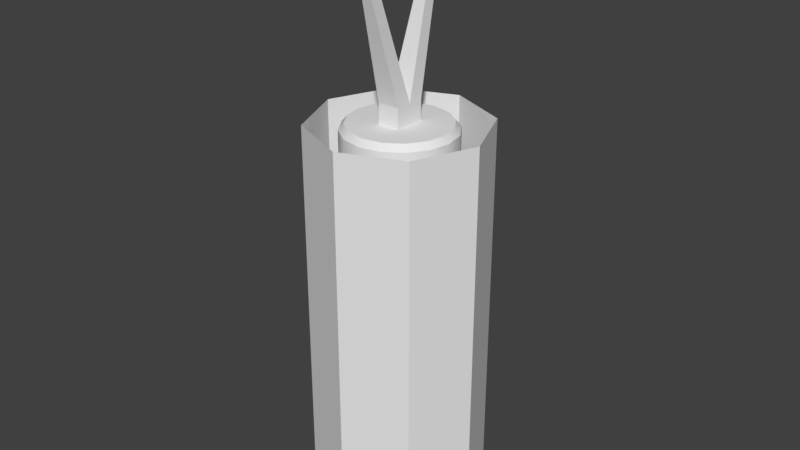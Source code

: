 # Source: StrangeMachine.blend  (saved by Blender 2.79.0; exported with 4.5.12 LTS)
import bpy
from mathutils import Matrix  # noqa: F401  (used for matrix-valued properties, if any)

bpy.ops.wm.read_factory_settings(use_empty=True)
scene = bpy.context.scene
scene.name = 'Scene'

# ---- collections
col_collection_1 = bpy.data.collections.new('Collection 1'); scene.collection.children.link(col_collection_1)
col_collection_2 = bpy.data.collections.new('Collection 2'); scene.collection.children.link(col_collection_2)

# ---- node groups
ng_auto_smooth = bpy.data.node_groups.new('Auto Smooth', 'GeometryNodeTree')
_s = ng_auto_smooth.interface.new_socket(name='Geometry', in_out='OUTPUT', socket_type='NodeSocketGeometry')
_s = ng_auto_smooth.interface.new_socket(name='Geometry', in_out='INPUT', socket_type='NodeSocketGeometry')
_s = ng_auto_smooth.interface.new_socket(name='Angle', in_out='INPUT', socket_type='NodeSocketFloat')
_s.subtype = 'ANGLE'
_s.min_value = 0.0
_s.max_value = 3.142
ng_auto_smooth.is_modifier = True
_N = ng_auto_smooth.nodes; _L = ng_auto_smooth.links
n0 = _N.new('NodeGroupOutput'); n0.name = 'Group Output'; n0.location = (480, -100)
n1 = _N.new('NodeGroupInput'); n1.name = 'Group Input'; n1.location = (-420, -300)
n2 = _N.new('NodeGroupInput'); n2.name = 'Group Input.001'; n2.location = (-60, -100)
n3 = _N.new('GeometryNodeSetShadeSmooth'); n3.name = 'Set Shade Smooth'; n3.location = (120, -100)
n3.domain = 'EDGE'
n4 = _N.new('GeometryNodeSetShadeSmooth'); n4.name = 'Set Shade Smooth.001'; n4.location = (300, -100)
n5 = _N.new('GeometryNodeInputMeshEdgeAngle'); n5.name = 'Edge Angle'; n5.location = (-420, -220)
n6 = _N.new('GeometryNodeInputEdgeSmooth'); n6.name = 'Is Edge Smooth'; n6.location = (-60, -160)
n7 = _N.new('GeometryNodeInputShadeSmooth'); n7.name = 'Is Face Smooth'; n7.location = (-240, -340)
n8 = _N.new('FunctionNodeBooleanMath'); n8.name = 'Boolean Math'; n8.location = (-60, -220)
n9 = _N.new('FunctionNodeCompare'); n9.name = 'Compare'; n9.location = (-240, -180)
n9.operation = 'LESS_EQUAL'
_L.new(n5.outputs[0], n9.inputs[0])
_L.new(n4.outputs[0], n0.inputs[0])
_L.new(n1.outputs[1], n9.inputs[1])
_L.new(n9.outputs[0], n8.inputs[0])
_L.new(n7.outputs[0], n8.inputs[1])
_L.new(n2.outputs[0], n3.inputs[0])
_L.new(n6.outputs[0], n3.inputs[1])
_L.new(n3.outputs[0], n4.inputs[0])
_L.new(n8.outputs[0], n3.inputs[2])
n0.is_active_output = True

# ---- world
world_world = bpy.data.worlds.new('World'); scene.world = world_world
world_world.color = (0.05088, 0.05088, 0.05088)
world_world.use_sun_shadow = False
world_world.sun_shadow_jitter_overblur = 0.0
world_world.cycles.sampling_method = 'MANUAL'

# ---- meshes
me_strangemachine = bpy.data.meshes.new('StrangeMachine')
me_strangemachine.from_pydata([(-0.3696, 0.1531, 0.0), (-0.3696, 0.1531, 1.2), (-0.2828, 0.2828, 0.0), (-0.2828, 0.2828, 1.2), (-0.1531, 0.3696, 0.0), (-0.1531, 0.3696, 1.2), (8.941e-09, 0.4, 0.0), (8.941e-09, 0.4, 1.2), (0.1531, 0.3696, 0.0), (0.1531, 0.3696, 1.2), (0.2828, 0.2828, 0.0), (0.2828, 0.2828, 1.2), (0.3696, 0.1531, 0.0), (0.3696, 0.1531, 1.2), (-0.2587, 0.1072, 1.3), (-0.198, 0.198, 1.3), (-0.1072, 0.2587, 1.3), (1.028e-08, 0.28, 1.3), (0.1072, 0.2587, 1.3), (0.198, 0.198, 1.3), (0.2587, 0.1072, 1.3), (0.056, 0.08, 2.0), (0.056, 0.08, 2.1), (-0.056, 0.08, 2.0), (-0.056, 0.08, 2.1), (-0.016, 0.216, 2.8), (-0.016, 0.264, 2.8), (0.016, 0.264, 2.8), (0.016, 0.216, 2.8), (-0.016, 0.216, 2.9), (-0.016, 0.264, 2.9), (0.016, 0.264, 2.9), (0.016, 0.216, 2.9), (-0.2349, 0.09731, 2.0), (-0.2587, 0.1072, 1.968), (-0.1798, 0.1798, 2.0), (-0.198, 0.198, 1.968), (-0.09731, 0.2349, 2.0), (-0.1072, 0.2587, 1.968), (1.124e-08, 0.2543, 2.0), (1.028e-08, 0.28, 1.968), (0.09731, 0.2349, 2.0), (0.1072, 0.2587, 1.968), (0.1798, 0.1798, 2.0), (0.198, 0.198, 1.968), (0.2349, 0.09731, 2.0), (0.2587, 0.1072, 1.968), (-0.4, -1.748e-08, 0.0), (-0.4, -1.748e-08, 1.2), (-0.3696, -0.1531, 0.0), (-0.3696, -0.1531, 1.2), (-0.2828, -0.2828, 0.0), (-0.2828, -0.2828, 1.2), (-0.1531, -0.3696, 0.0), (-0.1531, -0.3696, 1.2), (4.391e-08, -0.4, 0.0), (4.391e-08, -0.4, 1.2), (0.1531, -0.3696, 0.0), (0.1531, -0.3696, 1.2), (0.2828, -0.2828, 0.0), (0.2828, -0.2828, 1.2), (0.3696, -0.1531, 0.0), (0.3696, -0.1531, 1.2), (0.4, 1.748e-08, 0.0), (0.4, 1.748e-08, 1.2), (-0.2587, -0.1072, 1.3), (-0.28, -1.224e-08, 1.3), (-0.198, -0.198, 1.3), (-0.1072, -0.2587, 1.3), (3.476e-08, -0.28, 1.3), (0.1072, -0.2587, 1.3), (0.198, -0.198, 1.3), (0.2587, -0.1072, 1.3), (0.28, 1.224e-08, 1.3), (0.056, -0.08, 2.0), (0.056, -0.08, 2.1), (-0.056, -0.08, 2.0), (-0.056, -0.08, 2.1), (-0.056, -2.448e-09, 2.0), (-0.056, -2.448e-09, 2.1), (0.056, 2.448e-09, 2.0), (0.056, 2.448e-09, 2.1), (-0.016, -0.216, 2.8), (-0.016, -0.264, 2.8), (0.016, -0.264, 2.8), (0.016, -0.216, 2.8), (-0.016, -0.216, 2.9), (-0.016, -0.264, 2.9), (0.016, -0.264, 2.9), (0.016, -0.216, 2.9), (-0.2349, -0.09731, 2.0), (-0.2587, -0.1072, 1.968), (-0.2543, -1.112e-08, 2.0), (-0.28, -1.224e-08, 1.968), (-0.1798, -0.1798, 2.0), (-0.198, -0.198, 1.968), (-0.09731, -0.2349, 2.0), (-0.1072, -0.2587, 1.968), (3.347e-08, -0.2543, 2.0), (3.476e-08, -0.28, 1.968), (0.09731, -0.2349, 2.0), (0.1072, -0.2587, 1.968), (0.1798, -0.1798, 2.0), (0.198, -0.198, 1.968), (0.2349, -0.09731, 2.0), (0.2587, -0.1072, 1.968), (0.28, 1.224e-08, 1.968), (0.2543, 1.112e-08, 2.0), (0.005712, -0.2338, 2.845), (-0.008264, -0.2385, 2.846), (-0.005712, -0.2487, 2.859), (0.008263, -0.2441, 2.857), (0.0006169, -0.1889, 2.859), (-0.01092, -0.2025, 2.857), (-0.00744, -0.2161, 2.868), (0.0041, -0.2025, 2.87), (-0.04351, -0.1737, 2.893), (-0.05397, -0.1887, 2.889), (-0.04643, -0.2072, 2.894), (-0.03597, -0.1922, 2.898), (-0.0424, -0.1708, 2.926), (-0.05289, -0.1835, 2.932), (-0.04534, -0.2035, 2.93), (-0.03485, -0.1908, 2.924), (-0.01773, -0.1618, 2.946), (-0.02115, -0.172, 2.959), (-0.01692, -0.1932, 2.954), (-0.01351, -0.1831, 2.941), (0.01429, -0.153, 2.946), (0.01968, -0.1604, 2.959), (0.02036, -0.1828, 2.954), (0.01498, -0.1754, 2.941), (0.03824, -0.1445, 2.926), (0.05065, -0.149, 2.933), (0.0495, -0.1721, 2.929), (0.03709, -0.1676, 2.923), (0.04354, -0.1361, 2.896), (0.05759, -0.1377, 2.893), (0.05623, -0.1612, 2.891), (0.04218, -0.1597, 2.894), (0.02858, -0.128, 2.87), (0.03789, -0.1266, 2.859), (0.03654, -0.1501, 2.857), (0.02723, -0.1515, 2.868), (0.0009931, -0.1201, 2.86), (0.001457, -0.1157, 2.846), (-0.0009938, -0.1388, 2.843), (-0.001458, -0.1432, 2.857), (-0.02615, -0.1123, 2.87), (-0.03432, -0.105, 2.859), (-0.03898, -0.1274, 2.857), (-0.03081, -0.1347, 2.868), (-0.04039, -0.1046, 2.895), (-0.05298, -0.09453, 2.891), (-0.05938, -0.1159, 2.893), (-0.0468, -0.1259, 2.896), (-0.0355, -0.09698, 2.922), (-0.04663, -0.08433, 2.927), (-0.05224, -0.1042, 2.933), (-0.04111, -0.1169, 2.928), (-0.01403, -0.08945, 2.941), (-0.01929, -0.07438, 2.95), (-0.02062, -0.09251, 2.96), (-0.01536, -0.1076, 2.95), (0.01392, -0.08194, 2.941), (0.01555, -0.06471, 2.95), (0.02073, -0.08079, 2.96), (0.0191, -0.09802, 2.95), (0.03535, -0.07442, 2.923), (0.04159, -0.05529, 2.928), (0.05239, -0.06907, 2.933), (0.04615, -0.0882, 2.927), (0.04023, -0.06686, 2.895), (0.04735, -0.04615, 2.896), (0.05954, -0.0574, 2.892), (0.05242, -0.07811, 2.891), (0.02606, -0.05922, 2.87), (0.03118, -0.03725, 2.868), (0.03907, -0.04581, 2.857), (0.03394, -0.06777, 2.859), (-0.0009082, -0.05147, 2.86), (0.001512, -0.02861, 2.857), (0.0009075, -0.03432, 2.843), (-0.001513, -0.05719, 2.847), (-0.02828, -0.04359, 2.87), (-0.02747, -0.02019, 2.868), (-0.03684, -0.02296, 2.857), (-0.03765, -0.04637, 2.86), (-0.04311, -0.03555, 2.896), (-0.04256, -0.01198, 2.894), (-0.05666, -0.01178, 2.891), (-0.05722, -0.03535, 2.894), (-0.03786, -0.02731, 2.926), (-0.03742, -0.003952, 2.923), (-0.04989, -0.0007803, 2.93), (-0.05032, -0.02414, 2.933), (-0.01416, -0.01886, 2.946), (-0.01515, 0.00391, 2.941), (-0.02049, 0.01, 2.954), (-0.0195, -0.01277, 2.959), (0.01751, -0.01018, 2.946), (0.01349, 0.01164, 2.941), (0.01714, 0.02056, 2.954), (0.02116, -0.00126, 2.959), (0.04237, -0.001254, 2.925), (0.03518, 0.01926, 2.923), (0.04537, 0.03087, 2.931), (0.05256, 0.01035, 2.932), (0.04815, 0.007929, 2.892), (0.04006, 0.02682, 2.896), (0.05162, 0.04092, 2.895), (0.05972, 0.02203, 2.892), (0.0311, 0.01738, 2.863), (0.02607, 0.03433, 2.871), (0.03403, 0.0507, 2.865), (0.03905, 0.03375, 2.856), (-0.001754, 0.02709, 2.851), (-0.0001921, 0.04185, 2.862), (0.001753, 0.06023, 2.853), (0.0001914, 0.04547, 2.842), (-0.0354, 0.03707, 2.863), (-0.02654, 0.04939, 2.871), (-0.02973, 0.06948, 2.864), (-0.03858, 0.05716, 2.856), (-0.05371, 0.0473, 2.895), (-0.04067, 0.05699, 2.896), (-0.04607, 0.07848, 2.893), (-0.05911, 0.06879, 2.891), (-0.04721, 0.05779, 2.931), (-0.03571, 0.06468, 2.924), (-0.04053, 0.08723, 2.924), (-0.05203, 0.08033, 2.932), (-0.01797, 0.06851, 2.956), (-0.01354, 0.07251, 2.943), (-0.01668, 0.09574, 2.944), (-0.02111, 0.09174, 2.957), (0.02089, 0.07945, 2.956), (0.01589, 0.08048, 2.943), (0.01376, 0.104, 2.944), (0.01876, 0.103, 2.957), (0.05114, 0.09059, 2.931), (0.03887, 0.08864, 2.923), (0.0366, 0.1121, 2.925), (0.04887, 0.1141, 2.932), (0.05809, 0.1019, 2.891), (0.0442, 0.097, 2.893), (0.04169, 0.1201, 2.896), (0.05558, 0.125, 2.894), (0.03784, 0.1134, 2.856), (0.02851, 0.1056, 2.866), (0.02728, 0.1278, 2.871), (0.03661, 0.1356, 2.861), (-0.00056, 0.1249, 2.842), (-0.001673, 0.1144, 2.855), (0.0005592, 0.1355, 2.861), (0.001672, 0.146, 2.849), (-0.03921, 0.1366, 2.856), (-0.03262, 0.1235, 2.866), (-0.02591, 0.1431, 2.871), (-0.03251, 0.1562, 2.861), (-0.05986, 0.1483, 2.892), (-0.0495, 0.1328, 2.895), (-0.03991, 0.1506, 2.895), (-0.05028, 0.1661, 2.892), (-0.05268, 0.16, 2.933), (-0.04349, 0.1424, 2.93), (-0.03506, 0.1581, 2.923), (-0.04425, 0.1757, 2.926), (-0.02104, 0.1717, 2.959), (-0.01633, 0.1523, 2.952), (-0.01362, 0.1656, 2.941), (-0.01832, 0.1851, 2.948), (0.02012, 0.1834, 2.959), (0.01996, 0.1624, 2.952), (0.01453, 0.1732, 2.941), (0.01469, 0.1942, 2.948), (0.052, 0.1949, 2.932), (0.04815, 0.1726, 2.929), (0.03574, 0.1809, 2.923), (0.03959, 0.2032, 2.927), (0.05212, 0.1994, 2.89), (0.04837, 0.1763, 2.89), (0.03625, 0.1819, 2.897), (0.04001, 0.205, 2.897), (0.007078, 0.2136, 2.862), (-0.0003801, 0.1956, 2.856), (-0.01065, 0.1986, 2.866), (-0.003187, 0.2166, 2.871), (0.01006, 0.2455, 2.853), (0.0009621, 0.2381, 2.843), (-0.01006, 0.246, 2.851), (-0.0009628, 0.2534, 2.861)], [], [(47, 48, 1, 0), (0, 1, 3, 2), (2, 3, 5, 4), (4, 5, 7, 6), (6, 7, 9, 8), (8, 9, 11, 10), (10, 11, 13, 12), (12, 13, 64, 63), (5, 3, 15, 16), (64, 13, 20, 73), (1, 48, 66, 14), (11, 9, 18, 19), (7, 5, 16, 17), (3, 1, 14, 15), (13, 11, 19, 20), (9, 7, 17, 18), (38, 16, 15, 36), (38, 40, 17, 16), (34, 14, 66, 93), (106, 73, 20, 46), (46, 20, 19, 44), (44, 19, 18, 42), (42, 18, 17, 40), (78, 79, 24, 23), (23, 24, 22, 21), (24, 79, 25, 26), (21, 22, 81, 80), (36, 15, 14, 34), (28, 27, 31, 32), (81, 22, 27, 28), (22, 24, 26, 27), (79, 81, 28, 25), (30, 29, 32, 31), (26, 25, 29, 30), (25, 28, 32, 29), (27, 26, 30, 31), (34, 93, 92, 33), (36, 34, 33, 35), (38, 36, 35, 37), (40, 38, 37, 39), (42, 40, 39, 41), (44, 42, 41, 43), (46, 44, 43, 45), (106, 46, 45, 107), (33, 92, 107, 45, 43, 41, 39, 37, 35), (47, 49, 50, 48), (49, 51, 52, 50), (51, 53, 54, 52), (53, 55, 56, 54), (55, 57, 58, 56), (57, 59, 60, 58), (59, 61, 62, 60), (61, 63, 64, 62), (54, 68, 67, 52), (64, 73, 72, 62), (50, 65, 66, 48), (60, 71, 70, 58), (56, 69, 68, 54), (52, 67, 65, 50), (62, 72, 71, 60), (58, 70, 69, 56), (97, 95, 67, 68), (97, 68, 69, 99), (91, 93, 66, 65), (106, 105, 72, 73), (105, 103, 71, 72), (103, 101, 70, 71), (101, 99, 69, 70), (78, 76, 77, 79), (76, 74, 75, 77), (77, 83, 82, 79), (74, 80, 81, 75), (95, 91, 65, 67), (85, 89, 88, 84), (81, 85, 84, 75), (75, 84, 83, 77), (79, 82, 85, 81), (87, 88, 89, 86), (83, 87, 86, 82), (82, 86, 89, 85), (84, 88, 87, 83), (91, 90, 92, 93), (95, 94, 90, 91), (97, 96, 94, 95), (99, 98, 96, 97), (101, 100, 98, 99), (103, 102, 100, 101), (105, 104, 102, 103), (106, 107, 104, 105), (90, 94, 96, 98, 100, 102, 104, 107, 92), (108, 112, 115, 111), (109, 113, 112, 108), (110, 114, 113, 109), (111, 115, 114, 110), (112, 116, 119, 115), (113, 117, 116, 112), (114, 118, 117, 113), (115, 119, 118, 114), (116, 120, 123, 119), (117, 121, 120, 116), (118, 122, 121, 117), (119, 123, 122, 118), (120, 124, 127, 123), (121, 125, 124, 120), (122, 126, 125, 121), (123, 127, 126, 122), (124, 128, 131, 127), (125, 129, 128, 124), (126, 130, 129, 125), (127, 131, 130, 126), (128, 132, 135, 131), (129, 133, 132, 128), (130, 134, 133, 129), (131, 135, 134, 130), (132, 136, 139, 135), (133, 137, 136, 132), (134, 138, 137, 133), (135, 139, 138, 134), (136, 140, 143, 139), (137, 141, 140, 136), (138, 142, 141, 137), (139, 143, 142, 138), (140, 144, 147, 143), (141, 145, 144, 140), (142, 146, 145, 141), (143, 147, 146, 142), (144, 148, 151, 147), (145, 149, 148, 144), (146, 150, 149, 145), (147, 151, 150, 146), (148, 152, 155, 151), (149, 153, 152, 148), (150, 154, 153, 149), (151, 155, 154, 150), (152, 156, 159, 155), (153, 157, 156, 152), (154, 158, 157, 153), (155, 159, 158, 154), (156, 160, 163, 159), (157, 161, 160, 156), (158, 162, 161, 157), (159, 163, 162, 158), (160, 164, 167, 163), (161, 165, 164, 160), (162, 166, 165, 161), (163, 167, 166, 162), (164, 168, 171, 167), (165, 169, 168, 164), (166, 170, 169, 165), (167, 171, 170, 166), (168, 172, 175, 171), (169, 173, 172, 168), (170, 174, 173, 169), (171, 175, 174, 170), (172, 176, 179, 175), (173, 177, 176, 172), (174, 178, 177, 173), (175, 179, 178, 174), (176, 180, 183, 179), (177, 181, 180, 176), (178, 182, 181, 177), (179, 183, 182, 178), (180, 184, 187, 183), (181, 185, 184, 180), (182, 186, 185, 181), (183, 187, 186, 182), (184, 188, 191, 187), (185, 189, 188, 184), (186, 190, 189, 185), (187, 191, 190, 186), (188, 192, 195, 191), (189, 193, 192, 188), (190, 194, 193, 189), (191, 195, 194, 190), (192, 196, 199, 195), (193, 197, 196, 192), (194, 198, 197, 193), (195, 199, 198, 194), (196, 200, 203, 199), (197, 201, 200, 196), (198, 202, 201, 197), (199, 203, 202, 198), (200, 204, 207, 203), (201, 205, 204, 200), (202, 206, 205, 201), (203, 207, 206, 202), (204, 208, 211, 207), (205, 209, 208, 204), (206, 210, 209, 205), (207, 211, 210, 206), (208, 212, 215, 211), (209, 213, 212, 208), (210, 214, 213, 209), (211, 215, 214, 210), (212, 216, 219, 215), (213, 217, 216, 212), (214, 218, 217, 213), (215, 219, 218, 214), (216, 220, 223, 219), (217, 221, 220, 216), (218, 222, 221, 217), (219, 223, 222, 218), (220, 224, 227, 223), (221, 225, 224, 220), (222, 226, 225, 221), (223, 227, 226, 222), (224, 228, 231, 227), (225, 229, 228, 224), (226, 230, 229, 225), (227, 231, 230, 226), (228, 232, 235, 231), (229, 233, 232, 228), (230, 234, 233, 229), (231, 235, 234, 230), (232, 236, 239, 235), (233, 237, 236, 232), (234, 238, 237, 233), (235, 239, 238, 234), (236, 240, 243, 239), (237, 241, 240, 236), (238, 242, 241, 237), (239, 243, 242, 238), (240, 244, 247, 243), (241, 245, 244, 240), (242, 246, 245, 241), (243, 247, 246, 242), (244, 248, 251, 247), (245, 249, 248, 244), (246, 250, 249, 245), (247, 251, 250, 246), (248, 252, 255, 251), (249, 253, 252, 248), (250, 254, 253, 249), (251, 255, 254, 250), (252, 256, 259, 255), (253, 257, 256, 252), (254, 258, 257, 253), (255, 259, 258, 254), (256, 260, 263, 259), (257, 261, 260, 256), (258, 262, 261, 257), (259, 263, 262, 258), (260, 264, 267, 263), (261, 265, 264, 260), (262, 266, 265, 261), (263, 267, 266, 262), (264, 268, 271, 267), (265, 269, 268, 264), (266, 270, 269, 265), (267, 271, 270, 266), (268, 272, 275, 271), (269, 273, 272, 268), (270, 274, 273, 269), (271, 275, 274, 270), (272, 276, 279, 275), (273, 277, 276, 272), (274, 278, 277, 273), (275, 279, 278, 274), (276, 280, 283, 279), (277, 281, 280, 276), (278, 282, 281, 277), (279, 283, 282, 278), (280, 284, 287, 283), (281, 285, 284, 280), (282, 286, 285, 281), (283, 287, 286, 282), (284, 288, 291, 287), (285, 289, 288, 284), (286, 290, 289, 285), (287, 291, 290, 286)])
me_strangemachine.polygons.foreach_set('use_smooth', [1, 1, 1, 1, 1, 1, 1, 1, 1, 1, 1, 1, 1, 1, 1, 1, 1, 1, 1, 1, 1, 1, 1, 0, 0, 0, 0, 1, 0, 0, 0, 0, 0, 0, 0, 0, 1, 1, 1, 1, 1, 1, 1, 1, 1, 1, 1, 1, 1, 1, 1, 1, 1, 1, 1, 1, 1, 1, 1, 1, 1, 1, 1, 1, 1, 1, 1, 1, 0, 0, 0, 0, 1, 0, 0, 0, 0, 0, 0, 0, 0, 1, 1, 1, 1, 1, 1, 1, 1, 1, 1, 1, 1, 1, 1, 1, 1, 1, 1, 1, 1, 1, 1, 1, 1, 1, 1, 1, 1, 1, 1, 1, 1, 1, 1, 1, 1, 1, 1, 1, 1, 1, 1, 1, 1, 1, 1, 1, 1, 1, 1, 1, 1, 1, 1, 1, 1, 1, 1, 1, 1, 1, 1, 1, 1, 1, 1, 1, 1, 1, 1, 1, 1, 1, 1, 1, 1, 1, 1, 1, 1, 1, 1, 1, 1, 1, 1, 1, 1, 1, 1, 1, 1, 1, 1, 1, 1, 1, 1, 1, 1, 1, 1, 1, 1, 1, 1, 1, 1, 1, 1, 1, 1, 1, 1, 1, 1, 1, 1, 1, 1, 1, 1, 1, 1, 1, 1, 1, 1, 1, 1, 1, 1, 1, 1, 1, 1, 1, 1, 1, 1, 1, 1, 1, 1, 1, 1, 1, 1, 1, 1, 1, 1, 1, 1, 1, 1, 1, 1, 1, 1, 1, 1, 1, 1, 1, 1, 1, 1, 1, 1, 1, 1, 1, 1, 1, 1, 1, 1, 1, 1, 1, 1, 1, 1, 1, 1, 1, 1, 1])
_k = set([(1, 3), (1, 48), (3, 5), (5, 7), (7, 9), (9, 11), (11, 13), (13, 64), (14, 15), (14, 66), (15, 16), (16, 17), (17, 18), (18, 19), (19, 20), (20, 73), (33, 35), (33, 92), (34, 36), (34, 93), (35, 37), (36, 38), (37, 39), (38, 40), (39, 41), (40, 42), (41, 43), (42, 44), (43, 45), (44, 46), (45, 107), (46, 106), (48, 50), (50, 52), (52, 54), (54, 56), (56, 58), (58, 60), (60, 62), (62, 64), (65, 66), (65, 67), (67, 68), (68, 69), (69, 70), (70, 71), (71, 72), (72, 73), (90, 92), (90, 94), (91, 93), (91, 95), (94, 96), (95, 97), (96, 98), (97, 99), (98, 100), (99, 101), (100, 102), (101, 103), (102, 104), (103, 105), (104, 107), (105, 106)])
me_strangemachine.attributes.new('sharp_edge', 'BOOLEAN', 'EDGE').data.foreach_set('value', [ (min(e.vertices), max(e.vertices)) in _k for e in me_strangemachine.edges])
_uv = me_strangemachine.uv_layers.new(name='UVMap')
_uv.uv.foreach_set('vector', [0.4727, 0.1103, 0.4727, 0.4584, 0.4274, 0.4584, 0.4274, 0.1103, 0.4274, 0.1103, 0.4274, 0.4584, 0.3822, 0.4584, 0.3822, 0.1103, 0.3822, 0.1103, 0.3822, 0.4584, 0.3369, 0.4584, 0.3369, 0.1103, 0.3369, 0.1103, 0.3369, 0.4584, 0.2916, 0.4584, 0.2916, 0.1103, 0.2916, 0.1103, 0.2916, 0.4584, 0.2463, 0.4584, 0.2463, 0.1103, 0.2463, 0.1103, 0.2463, 0.4584, 0.201, 0.4584, 0.201, 0.1103, 0.201, 0.1103, 0.201, 0.4584, 0.1558, 0.4584, 0.1558, 0.1103, 0.1558, 0.1103, 0.1558, 0.4584, 0.1105, 0.4584, 0.1105, 0.1103, 0.7497, 0.2563, 0.731, 0.3015, 0.6921, 0.2761, 0.7043, 0.2479, 0.6036, 0.1103, 0.6515, 0.1103, 0.643, 0.1551, 0.6122, 0.1547, 0.6961, 0.3364, 0.6501, 0.3554, 0.6411, 0.3091, 0.6699, 0.2975, 0.6962, 0.1285, 0.7307, 0.1626, 0.6929, 0.1888, 0.6713, 0.167, 0.7496, 0.2075, 0.7497, 0.2563, 0.7043, 0.2479, 0.7045, 0.2172, 0.731, 0.3015, 0.6961, 0.3364, 0.6699, 0.2975, 0.6921, 0.2761, 0.6515, 0.1103, 0.6962, 0.1285, 0.6713, 0.167, 0.643, 0.1551, 0.7307, 0.1626, 0.7496, 0.2075, 0.7045, 0.2172, 0.6929, 0.1888, 0.6622, 0.5805, 0.6623, 0.3866, 0.694, 0.3866, 0.6939, 0.5805, 0.6622, 0.5805, 0.6305, 0.5805, 0.6306, 0.3865, 0.6623, 0.3866, 0.7256, 0.5805, 0.7257, 0.3866, 0.7574, 0.3866, 0.7573, 0.5805, 0.5038, 0.5804, 0.5038, 0.3865, 0.5355, 0.3865, 0.5355, 0.5804, 0.5355, 0.5804, 0.5355, 0.3865, 0.5672, 0.3865, 0.5672, 0.5804, 0.5672, 0.5804, 0.5672, 0.3865, 0.5989, 0.3865, 0.5988, 0.5805, 0.5988, 0.5805, 0.5989, 0.3865, 0.6306, 0.3865, 0.6305, 0.5805, 0.8965, 0.2568, 0.8965, 0.2791, 0.8787, 0.2791, 0.8787, 0.2568, 0.03329, 0.8987, 0.03329, 0.8783, 0.05618, 0.8783, 0.05618, 0.8987, 0.8787, 0.2791, 0.8965, 0.2791, 0.8484, 0.4353, 0.8377, 0.4353, 0.9184, 0.069, 0.9184, 0.09128, 0.9006, 0.09128, 0.9006, 0.069, 0.6939, 0.5805, 0.694, 0.3866, 0.7257, 0.3866, 0.7256, 0.5805, 0.9487, 0.2475, 0.9594, 0.2475, 0.9594, 0.2698, 0.9487, 0.2698, 0.9006, 0.09128, 0.9184, 0.09128, 0.9594, 0.2475, 0.9487, 0.2475, 0.05618, 0.8783, 0.03329, 0.8783, 0.04146, 0.7304, 0.048, 0.7304, 0.03329, 0.53, 0.05618, 0.53, 0.048, 0.6797, 0.04146, 0.6797, 0.04146, 0.7099, 0.04146, 0.7001, 0.048, 0.7001, 0.048, 0.7099, 0.8377, 0.4353, 0.8484, 0.4353, 0.8484, 0.4576, 0.8377, 0.4576, 0.04146, 0.6797, 0.048, 0.6797, 0.048, 0.7001, 0.04146, 0.7001, 0.048, 0.7304, 0.04146, 0.7304, 0.04146, 0.7099, 0.048, 0.7099, 0.8769, 0.6682, 0.8454, 0.6552, 0.8526, 0.6447, 0.8792, 0.656, 0.9105, 0.6682, 0.8769, 0.6682, 0.8792, 0.656, 0.908, 0.6562, 0.9414, 0.6554, 0.9105, 0.6682, 0.908, 0.6562, 0.9344, 0.6453, 0.9648, 0.6318, 0.9414, 0.6554, 0.9344, 0.6453, 0.9546, 0.6252, 0.9773, 0.6011, 0.9648, 0.6318, 0.9546, 0.6252, 0.9653, 0.599, 0.9767, 0.568, 0.9773, 0.6011, 0.9653, 0.599, 0.9649, 0.5707, 0.9635, 0.5378, 0.9767, 0.568, 0.9649, 0.5707, 0.9536, 0.5448, 0.9402, 0.5148, 0.9635, 0.5378, 0.9536, 0.5448, 0.9335, 0.5246, 0.8463, 0.8273, 0.8197, 0.8163, 0.9017, 0.6937, 0.9221, 0.714, 0.9331, 0.7406, 0.9331, 0.7694, 0.9221, 0.796, 0.9017, 0.8163, 0.8751, 0.8273, 0.1105, 0.4895, 0.1558, 0.4895, 0.1558, 0.8376, 0.1105, 0.8376, 0.1558, 0.4895, 0.201, 0.4895, 0.201, 0.8376, 0.1558, 0.8376, 0.201, 0.4895, 0.2463, 0.4895, 0.2463, 0.8376, 0.201, 0.8376, 0.2463, 0.4895, 0.2916, 0.4895, 0.2916, 0.8376, 0.2463, 0.8376, 0.2916, 0.4895, 0.3369, 0.4895, 0.3369, 0.8376, 0.2916, 0.8376, 0.3369, 0.4895, 0.3822, 0.4895, 0.3822, 0.8376, 0.3369, 0.8376, 0.3822, 0.4895, 0.4274, 0.4895, 0.4274, 0.8376, 0.3822, 0.8376, 0.4274, 0.4895, 0.4727, 0.4895, 0.4727, 0.8376, 0.4274, 0.8376, 0.5214, 0.3, 0.5606, 0.2756, 0.5821, 0.2975, 0.5553, 0.3352, 0.6036, 0.1103, 0.6122, 0.1547, 0.5837, 0.1665, 0.5592, 0.128, 0.6003, 0.3548, 0.6104, 0.3093, 0.6411, 0.3091, 0.6501, 0.3554, 0.5244, 0.1615, 0.5618, 0.1881, 0.5496, 0.2164, 0.5048, 0.206, 0.5038, 0.2546, 0.5492, 0.2472, 0.5606, 0.2756, 0.5214, 0.3, 0.5553, 0.3352, 0.5821, 0.2975, 0.6104, 0.3093, 0.6003, 0.3548, 0.5592, 0.128, 0.5837, 0.1665, 0.5618, 0.1881, 0.5244, 0.1615, 0.5048, 0.206, 0.5496, 0.2164, 0.5492, 0.2472, 0.5038, 0.2546, 0.5988, 0.8055, 0.5672, 0.8055, 0.5672, 0.6116, 0.5988, 0.6116, 0.5988, 0.8055, 0.5988, 0.6116, 0.6305, 0.6116, 0.6305, 0.8055, 0.5355, 0.8055, 0.5038, 0.8055, 0.5038, 0.6116, 0.5355, 0.6116, 0.7573, 0.8055, 0.7256, 0.8055, 0.7256, 0.6116, 0.7573, 0.6116, 0.7256, 0.8055, 0.6939, 0.8055, 0.6939, 0.6116, 0.7256, 0.6116, 0.6939, 0.8055, 0.6622, 0.8055, 0.6622, 0.6116, 0.6939, 0.6116, 0.6622, 0.8055, 0.6305, 0.8055, 0.6305, 0.6116, 0.6622, 0.6116, 0.8965, 0.2568, 0.9144, 0.2568, 0.9144, 0.2791, 0.8965, 0.2791, 0.03329, 0.1612, 0.05618, 0.1612, 0.05618, 0.1817, 0.03329, 0.1817, 0.9144, 0.2791, 0.9554, 0.4353, 0.9447, 0.4353, 0.8965, 0.2791, 0.8827, 0.069, 0.9006, 0.069, 0.9006, 0.09128, 0.8827, 0.09129, 0.5672, 0.8055, 0.5355, 0.8055, 0.5355, 0.6116, 0.5672, 0.6116, 0.8524, 0.2475, 0.8524, 0.2698, 0.8417, 0.2698, 0.8417, 0.2475, 0.9006, 0.09128, 0.8524, 0.2475, 0.8417, 0.2475, 0.8827, 0.09129, 0.05618, 0.1817, 0.048, 0.3296, 0.04146, 0.3296, 0.03329, 0.1817, 0.03329, 0.53, 0.04146, 0.3803, 0.048, 0.3803, 0.05618, 0.53, 0.04146, 0.35, 0.048, 0.35, 0.048, 0.3598, 0.04146, 0.3598, 0.9554, 0.4353, 0.9554, 0.4576, 0.9447, 0.4576, 0.9447, 0.4353, 0.04146, 0.3803, 0.04146, 0.3598, 0.048, 0.3598, 0.048, 0.3803, 0.048, 0.3296, 0.048, 0.35, 0.04146, 0.35, 0.04146, 0.3296, 0.8216, 0.6309, 0.832, 0.6242, 0.8526, 0.6447, 0.8454, 0.6552, 0.809, 0.5996, 0.8212, 0.5975, 0.832, 0.6242, 0.8216, 0.6309, 0.8094, 0.5661, 0.8214, 0.5688, 0.8212, 0.5975, 0.809, 0.5996, 0.8226, 0.5355, 0.8326, 0.5425, 0.8214, 0.5688, 0.8094, 0.5661, 0.8466, 0.5123, 0.8531, 0.5226, 0.8326, 0.5425, 0.8226, 0.5355, 0.8775, 0.5002, 0.8795, 0.5123, 0.8531, 0.5226, 0.8466, 0.5123, 0.9106, 0.5012, 0.9077, 0.5129, 0.8795, 0.5123, 0.8775, 0.5002, 0.9402, 0.5148, 0.9335, 0.5246, 0.9077, 0.5129, 0.9106, 0.5012, 0.7994, 0.796, 0.7884, 0.7694, 0.7884, 0.7406, 0.7994, 0.714, 0.8197, 0.6937, 0.8463, 0.6826, 0.8751, 0.6826, 0.9017, 0.6937, 0.8197, 0.8163, 0.1159, 0.8961, 0.1451, 0.8898, 0.1425, 0.9006, 0.1139, 0.9069, 0.1153, 0.9205, 0.1406, 0.9289, 0.1431, 0.9412, 0.1139, 0.9291, 0.113, 0.9135, 0.1385, 0.9135, 0.1406, 0.9289, 0.1153, 0.9205, 0.1139, 0.9069, 0.1425, 0.9006, 0.1385, 0.9135, 0.113, 0.9135, 0.1451, 0.8898, 0.1812, 0.893, 0.1777, 0.9059, 0.1425, 0.9006, 0.1406, 0.9289, 0.1767, 0.928, 0.1783, 0.9382, 0.1431, 0.9412, 0.1385, 0.9135, 0.1756, 0.9175, 0.1767, 0.928, 0.1406, 0.9289, 0.1425, 0.9006, 0.1777, 0.9059, 0.1756, 0.9175, 0.1385, 0.9135, 0.1812, 0.893, 0.1978, 0.8977, 0.1946, 0.9088, 0.1777, 0.9059, 0.1767, 0.928, 0.1952, 0.9274, 0.1962, 0.9356, 0.1783, 0.9382, 0.1756, 0.9175, 0.1937, 0.9178, 0.1952, 0.9274, 0.1767, 0.928, 0.1777, 0.9059, 0.1946, 0.9088, 0.1937, 0.9178, 0.1756, 0.9175, 0.1978, 0.8977, 0.2142, 0.8992, 0.2115, 0.9102, 0.1946, 0.9088, 0.1952, 0.9274, 0.2123, 0.9276, 0.2133, 0.9351, 0.1962, 0.9356, 0.1937, 0.9178, 0.2106, 0.9181, 0.2123, 0.9276, 0.1952, 0.9274, 0.1946, 0.9088, 0.2115, 0.9102, 0.2106, 0.9181, 0.1937, 0.9178, 0.2142, 0.8992, 0.2299, 0.9008, 0.2273, 0.9115, 0.2115, 0.9102, 0.2123, 0.9276, 0.2286, 0.9274, 0.2294, 0.934, 0.2133, 0.9351, 0.2106, 0.9181, 0.2267, 0.9184, 0.2286, 0.9274, 0.2123, 0.9276, 0.2115, 0.9102, 0.2273, 0.9115, 0.2267, 0.9184, 0.2106, 0.9181, 0.2299, 0.9008, 0.2444, 0.9025, 0.2419, 0.9125, 0.2273, 0.9115, 0.2286, 0.9274, 0.2436, 0.9269, 0.2441, 0.9327, 0.2294, 0.934, 0.2267, 0.9184, 0.2416, 0.9185, 0.2436, 0.9269, 0.2286, 0.9274, 0.2273, 0.9115, 0.2419, 0.9125, 0.2416, 0.9185, 0.2267, 0.9184, 0.2444, 0.9025, 0.2575, 0.9039, 0.2554, 0.9133, 0.2419, 0.9125, 0.2436, 0.9269, 0.2572, 0.9263, 0.2575, 0.9315, 0.2441, 0.9327, 0.2416, 0.9185, 0.2554, 0.9186, 0.2572, 0.9263, 0.2436, 0.9269, 0.2419, 0.9125, 0.2554, 0.9133, 0.2554, 0.9186, 0.2416, 0.9185, 0.2575, 0.9039, 0.2694, 0.9047, 0.2679, 0.9141, 0.2554, 0.9133, 0.2572, 0.9263, 0.2696, 0.926, 0.2695, 0.9306, 0.2575, 0.9315, 0.2554, 0.9186, 0.268, 0.9185, 0.2696, 0.926, 0.2572, 0.9263, 0.2554, 0.9133, 0.2679, 0.9141, 0.268, 0.9185, 0.2554, 0.9186, 0.2694, 0.9047, 0.2814, 0.9042, 0.2803, 0.9135, 0.2679, 0.9141, 0.2696, 0.926, 0.282, 0.9262, 0.2815, 0.9317, 0.2695, 0.9306, 0.268, 0.9185, 0.2805, 0.9186, 0.282, 0.9262, 0.2696, 0.926, 0.2679, 0.9141, 0.2803, 0.9135, 0.2805, 0.9186, 0.268, 0.9185, 0.2814, 0.9042, 0.2942, 0.9034, 0.2933, 0.913, 0.2803, 0.9135, 0.282, 0.9262, 0.2953, 0.9266, 0.2946, 0.9328, 0.2815, 0.9317, 0.2805, 0.9186, 0.2937, 0.9187, 0.2953, 0.9266, 0.282, 0.9262, 0.2803, 0.9135, 0.2933, 0.913, 0.2937, 0.9187, 0.2805, 0.9186, 0.2942, 0.9034, 0.3079, 0.9025, 0.3069, 0.9124, 0.2933, 0.913, 0.2953, 0.9266, 0.3093, 0.9268, 0.3085, 0.9339, 0.2946, 0.9328, 0.2937, 0.9187, 0.3077, 0.9186, 0.3093, 0.9268, 0.2953, 0.9266, 0.2933, 0.913, 0.3069, 0.9124, 0.3077, 0.9186, 0.2937, 0.9187, 0.3079, 0.9025, 0.3223, 0.9018, 0.3213, 0.9117, 0.3069, 0.9124, 0.3093, 0.9268, 0.324, 0.9266, 0.3231, 0.9346, 0.3085, 0.9339, 0.3077, 0.9186, 0.3224, 0.9185, 0.324, 0.9266, 0.3093, 0.9268, 0.3069, 0.9124, 0.3213, 0.9117, 0.3224, 0.9185, 0.3077, 0.9186, 0.3223, 0.9018, 0.3371, 0.9013, 0.3361, 0.9109, 0.3213, 0.9117, 0.324, 0.9266, 0.339, 0.9262, 0.338, 0.9349, 0.3231, 0.9346, 0.3224, 0.9185, 0.3375, 0.9183, 0.339, 0.9262, 0.324, 0.9266, 0.3213, 0.9117, 0.3361, 0.9109, 0.3375, 0.9183, 0.3224, 0.9185, 0.3371, 0.9013, 0.3522, 0.9012, 0.3512, 0.9102, 0.3361, 0.9109, 0.339, 0.9262, 0.3541, 0.9256, 0.3532, 0.935, 0.338, 0.9349, 0.3375, 0.9183, 0.3527, 0.918, 0.3541, 0.9256, 0.339, 0.9262, 0.3361, 0.9109, 0.3512, 0.9102, 0.3527, 0.918, 0.3375, 0.9183, 0.3522, 0.9012, 0.3673, 0.9014, 0.3663, 0.9097, 0.3512, 0.9102, 0.3541, 0.9256, 0.3691, 0.9249, 0.3681, 0.9346, 0.3532, 0.935, 0.3527, 0.918, 0.3679, 0.9178, 0.3691, 0.9249, 0.3541, 0.9256, 0.3512, 0.9102, 0.3663, 0.9097, 0.3679, 0.9178, 0.3527, 0.918, 0.3673, 0.9014, 0.382, 0.902, 0.3811, 0.9094, 0.3663, 0.9097, 0.3691, 0.9249, 0.3837, 0.9241, 0.3827, 0.934, 0.3681, 0.9346, 0.3679, 0.9178, 0.3828, 0.9176, 0.3837, 0.9241, 0.3691, 0.9249, 0.3663, 0.9097, 0.3811, 0.9094, 0.3828, 0.9176, 0.3679, 0.9178, 0.382, 0.902, 0.3963, 0.9029, 0.3955, 0.9095, 0.3811, 0.9094, 0.3837, 0.9241, 0.3977, 0.9234, 0.3967, 0.9332, 0.3827, 0.934, 0.3828, 0.9176, 0.3971, 0.9175, 0.3977, 0.9234, 0.3837, 0.9241, 0.3811, 0.9094, 0.3955, 0.9095, 0.3971, 0.9175, 0.3828, 0.9176, 0.3963, 0.9029, 0.4098, 0.904, 0.4092, 0.9098, 0.3955, 0.9095, 0.3977, 0.9234, 0.4109, 0.9229, 0.4099, 0.9323, 0.3967, 0.9332, 0.3971, 0.9175, 0.4106, 0.9176, 0.4109, 0.9229, 0.3977, 0.9234, 0.3955, 0.9095, 0.4092, 0.9098, 0.4106, 0.9176, 0.3971, 0.9175, 0.4098, 0.904, 0.4223, 0.9053, 0.422, 0.9104, 0.4092, 0.9098, 0.4109, 0.9229, 0.4233, 0.9225, 0.4222, 0.9315, 0.4099, 0.9323, 0.4106, 0.9176, 0.4233, 0.9177, 0.4233, 0.9225, 0.4109, 0.9229, 0.4092, 0.9098, 0.422, 0.9104, 0.4233, 0.9177, 0.4106, 0.9176, 0.4223, 0.9053, 0.4338, 0.9063, 0.4338, 0.9107, 0.422, 0.9104, 0.4233, 0.9225, 0.4351, 0.9221, 0.4337, 0.9311, 0.4222, 0.9315, 0.4233, 0.9177, 0.4352, 0.9179, 0.4351, 0.9221, 0.4233, 0.9225, 0.422, 0.9104, 0.4338, 0.9107, 0.4352, 0.9179, 0.4233, 0.9177, 0.4338, 0.9063, 0.4452, 0.9056, 0.4456, 0.9105, 0.4338, 0.9107, 0.4351, 0.9221, 0.447, 0.923, 0.445, 0.9318, 0.4337, 0.9311, 0.4352, 0.9179, 0.4472, 0.9179, 0.447, 0.923, 0.4351, 0.9221, 0.4338, 0.9107, 0.4456, 0.9105, 0.4472, 0.9179, 0.4352, 0.9179, 0.4452, 0.9056, 0.4579, 0.9046, 0.4585, 0.9102, 0.4456, 0.9105, 0.447, 0.923, 0.4598, 0.9239, 0.4575, 0.9333, 0.445, 0.9318, 0.4472, 0.9179, 0.4602, 0.9181, 0.4598, 0.9239, 0.447, 0.923, 0.4456, 0.9105, 0.4585, 0.9102, 0.4602, 0.9181, 0.4472, 0.9179, 0.4579, 0.9046, 0.4718, 0.9035, 0.4727, 0.9099, 0.4585, 0.9102, 0.4598, 0.9239, 0.4736, 0.925, 0.4711, 0.9349, 0.4575, 0.9333, 0.4602, 0.9181, 0.4743, 0.9183, 0.4736, 0.925, 0.4598, 0.9239, 0.4585, 0.9102, 0.4727, 0.9099, 0.4743, 0.9183, 0.4602, 0.9181, 0.4718, 0.9035, 0.4868, 0.9026, 0.4879, 0.9098, 0.4727, 0.9099, 0.4736, 0.925, 0.4884, 0.9263, 0.486, 0.9365, 0.4711, 0.9349, 0.4743, 0.9183, 0.4895, 0.9185, 0.4884, 0.9263, 0.4736, 0.925, 0.4727, 0.9099, 0.4879, 0.9098, 0.4895, 0.9185, 0.4743, 0.9183, 0.4868, 0.9026, 0.5029, 0.9019, 0.5041, 0.9099, 0.4879, 0.9098, 0.4884, 0.9263, 0.5042, 0.9277, 0.5019, 0.9379, 0.486, 0.9365, 0.4895, 0.9185, 0.5056, 0.9188, 0.5042, 0.9277, 0.4884, 0.9263, 0.4879, 0.9098, 0.5041, 0.9099, 0.5056, 0.9188, 0.4895, 0.9185, 0.5029, 0.9019, 0.5198, 0.9015, 0.5212, 0.9102, 0.5041, 0.9099, 0.5042, 0.9277, 0.5208, 0.9291, 0.5188, 0.9392, 0.5019, 0.9379, 0.5056, 0.9188, 0.5224, 0.9191, 0.5208, 0.9291, 0.5042, 0.9277, 0.5041, 0.9099, 0.5212, 0.9102, 0.5224, 0.9191, 0.5056, 0.9188, 0.5198, 0.9015, 0.5374, 0.9013, 0.5389, 0.9107, 0.5212, 0.9102, 0.5208, 0.9291, 0.5381, 0.9305, 0.5364, 0.9402, 0.5188, 0.9392, 0.5224, 0.9191, 0.54, 0.9194, 0.5381, 0.9305, 0.5208, 0.9291, 0.5212, 0.9102, 0.5389, 0.9107, 0.54, 0.9194, 0.5224, 0.9191, 0.5374, 0.9013, 0.5556, 0.9013, 0.5571, 0.9113, 0.5389, 0.9107, 0.5381, 0.9305, 0.5559, 0.9317, 0.5547, 0.9409, 0.5364, 0.9402, 0.54, 0.9194, 0.5579, 0.9198, 0.5559, 0.9317, 0.5381, 0.9305, 0.5389, 0.9107, 0.5571, 0.9113, 0.5579, 0.9198, 0.54, 0.9194, 0.5556, 0.9013, 0.574, 0.9016, 0.5756, 0.912, 0.5571, 0.9113, 0.5559, 0.9317, 0.5741, 0.9327, 0.5733, 0.9413, 0.5547, 0.9409, 0.5579, 0.9198, 0.5762, 0.9201, 0.5741, 0.9327, 0.5559, 0.9317, 0.5571, 0.9113, 0.5756, 0.912, 0.5762, 0.9201, 0.5579, 0.9198, 0.574, 0.9016, 0.5925, 0.9022, 0.5941, 0.9127, 0.5756, 0.912, 0.5741, 0.9327, 0.5924, 0.9334, 0.592, 0.9413, 0.5733, 0.9413, 0.5762, 0.9201, 0.5944, 0.9204, 0.5924, 0.9334, 0.5741, 0.9327, 0.5756, 0.912, 0.5941, 0.9127, 0.5944, 0.9204, 0.5762, 0.9201, 0.5925, 0.9022, 0.6107, 0.9028, 0.6125, 0.9133, 0.5941, 0.9127, 0.5924, 0.9334, 0.6106, 0.9338, 0.6105, 0.9411, 0.592, 0.9413, 0.5944, 0.9204, 0.6126, 0.9206, 0.6106, 0.9338, 0.5924, 0.9334, 0.5941, 0.9127, 0.6125, 0.9133, 0.6126, 0.9206, 0.5944, 0.9204, 0.6107, 0.9028, 0.6284, 0.9029, 0.6306, 0.9136, 0.6125, 0.9133, 0.6106, 0.9338, 0.6287, 0.9348, 0.6283, 0.9413, 0.6105, 0.9411, 0.6126, 0.9206, 0.6308, 0.9201, 0.6287, 0.9348, 0.6106, 0.9338, 0.6125, 0.9133, 0.6306, 0.9136, 0.6308, 0.9201, 0.6126, 0.9206, 0.6284, 0.9029, 0.6465, 0.9017, 0.6493, 0.9129, 0.6306, 0.9136, 0.6287, 0.9348, 0.6473, 0.935, 0.6466, 0.9425, 0.6283, 0.9413, 0.6308, 0.9201, 0.6496, 0.9207, 0.6473, 0.935, 0.6287, 0.9348, 0.6306, 0.9136, 0.6493, 0.9129, 0.6496, 0.9207, 0.6308, 0.9201, 0.6465, 0.9017, 0.6666, 0.8999, 0.6698, 0.9118, 0.6493, 0.9129, 0.6473, 0.935, 0.6675, 0.9359, 0.6672, 0.9442, 0.6466, 0.9425, 0.6496, 0.9207, 0.6698, 0.9208, 0.6675, 0.9359, 0.6473, 0.935, 0.6493, 0.9129, 0.6698, 0.9118, 0.6698, 0.9208, 0.6496, 0.9207, 0.6666, 0.8999, 0.6884, 0.8979, 0.6917, 0.9105, 0.6698, 0.9118, 0.6675, 0.9359, 0.6893, 0.9365, 0.6895, 0.9457, 0.6672, 0.9442, 0.6698, 0.9208, 0.6915, 0.9207, 0.6893, 0.9365, 0.6675, 0.9359, 0.6698, 0.9118, 0.6917, 0.9105, 0.6915, 0.9207, 0.6698, 0.9208, 0.6884, 0.8979, 0.7117, 0.8961, 0.7149, 0.909, 0.6917, 0.9105, 0.6893, 0.9365, 0.7124, 0.9365, 0.7132, 0.9468, 0.6895, 0.9457, 0.6915, 0.9207, 0.7144, 0.9205, 0.7124, 0.9365, 0.6893, 0.9365, 0.6917, 0.9105, 0.7149, 0.909, 0.7144, 0.9205, 0.6915, 0.9207, 0.7117, 0.8961, 0.736, 0.8945, 0.7389, 0.9074, 0.7149, 0.909, 0.7124, 0.9365, 0.7364, 0.9361, 0.7378, 0.9472, 0.7132, 0.9468, 0.7144, 0.9205, 0.7381, 0.9203, 0.7364, 0.9361, 0.7124, 0.9365, 0.7149, 0.909, 0.7389, 0.9074, 0.7381, 0.9203, 0.7144, 0.9205, 0.736, 0.8945, 0.761, 0.8934, 0.7635, 0.906, 0.7389, 0.9074, 0.7364, 0.9361, 0.761, 0.9352, 0.7629, 0.9472, 0.7378, 0.9472, 0.7381, 0.9203, 0.7624, 0.92, 0.761, 0.9352, 0.7364, 0.9361, 0.7389, 0.9074, 0.7635, 0.906, 0.7624, 0.92, 0.7381, 0.9203, 0.761, 0.8934, 0.7863, 0.8927, 0.7883, 0.9047, 0.7635, 0.906, 0.761, 0.9352, 0.7858, 0.934, 0.7882, 0.9466, 0.7629, 0.9472, 0.7624, 0.92, 0.7869, 0.9198, 0.7858, 0.934, 0.761, 0.9352, 0.7635, 0.906, 0.7883, 0.9047, 0.7869, 0.9198, 0.7624, 0.92, 0.7863, 0.8927, 0.8114, 0.8924, 0.813, 0.9036, 0.7883, 0.9047, 0.7858, 0.934, 0.8105, 0.9326, 0.8133, 0.9456, 0.7882, 0.9466, 0.7869, 0.9198, 0.8114, 0.9195, 0.8105, 0.9326, 0.7858, 0.934, 0.7883, 0.9047, 0.813, 0.9036, 0.8114, 0.9195, 0.7869, 0.9198, 0.8114, 0.8924, 0.836, 0.8922, 0.8375, 0.9025, 0.813, 0.9036, 0.8105, 0.9326, 0.8352, 0.9312, 0.8379, 0.9446, 0.8133, 0.9456, 0.8114, 0.9195, 0.8359, 0.9191, 0.8352, 0.9312, 0.8105, 0.9326, 0.813, 0.9036, 0.8375, 0.9025, 0.8359, 0.9191, 0.8114, 0.9195, 0.836, 0.8922, 0.8601, 0.891, 0.8615, 0.9, 0.8375, 0.9025, 0.8352, 0.9312, 0.8601, 0.9299, 0.8631, 0.9445, 0.8379, 0.9446, 0.8359, 0.9191, 0.8604, 0.9193, 0.8601, 0.9299, 0.8352, 0.9312, 0.8375, 0.9025, 0.8615, 0.9, 0.8604, 0.9193, 0.8359, 0.9191, 0.8601, 0.891, 0.8849, 0.8898, 0.8849, 0.9, 0.8615, 0.9, 0.8601, 0.9299, 0.8835, 0.9279, 0.888, 0.9409, 0.8631, 0.9445, 0.8604, 0.9193, 0.8823, 0.9176, 0.8835, 0.9279, 0.8601, 0.9299, 0.8615, 0.9, 0.8849, 0.9, 0.8823, 0.9176, 0.8604, 0.9193, 0.8849, 0.8898, 0.9198, 0.8967, 0.9209, 0.9055, 0.8849, 0.9, 0.8835, 0.9279, 0.9161, 0.9212, 0.922, 0.9314, 0.888, 0.9409, 0.8823, 0.9176, 0.9168, 0.915, 0.9161, 0.9212, 0.8835, 0.9279, 0.8849, 0.9, 0.9209, 0.9055, 0.9168, 0.915, 0.8823, 0.9176, 0.9198, 0.8967, 0.9418, 0.8926, 0.9465, 0.9013, 0.9209, 0.9055, 0.9161, 0.9212, 0.9429, 0.9234, 0.9454, 0.9341, 0.922, 0.9314, 0.9168, 0.915, 0.9455, 0.911, 0.9429, 0.9234, 0.9161, 0.9212, 0.9209, 0.9055, 0.9465, 0.9013, 0.9455, 0.911, 0.9168, 0.915])
me_strangemachine.use_remesh_preserve_volume = False
me_strangemachine.use_remesh_preserve_attributes = False
me_strangemachine.use_mirror_vertex_groups = False
me_strangemachine.update()
me_collider_strangemachine = bpy.data.meshes.new('Collider_StrangeMachine')
me_collider_strangemachine.from_pydata([(0.0, 0.4423, 0.0), (0.0, 0.4423, 2.0), (0.3127, 0.3127, 0.0), (0.3127, 0.3127, 2.0), (0.4423, -1.933e-08, 0.0), (0.4423, -1.933e-08, 2.0), (0.3127, -0.3127, 0.0), (0.3127, -0.3127, 2.0), (-3.866e-08, -0.4423, 0.0), (-3.866e-08, -0.4423, 2.0), (-0.3127, -0.3127, 0.0), (-0.3127, -0.3127, 2.0), (-0.4423, 5.274e-09, 0.0), (-0.4423, 5.274e-09, 2.0), (-0.3127, 0.3127, 0.0), (-0.3127, 0.3127, 2.0)], [], [(0, 1, 3, 2), (2, 3, 5, 4), (4, 5, 7, 6), (6, 7, 9, 8), (8, 9, 11, 10), (10, 11, 13, 12), (12, 13, 15, 14), (14, 15, 1, 0)])
me_collider_strangemachine.use_remesh_preserve_volume = False
me_collider_strangemachine.use_remesh_preserve_attributes = False
me_collider_strangemachine.use_mirror_vertex_groups = False
me_collider_strangemachine.update()

# ---- objects
ob_strangemachine = bpy.data.objects.new('StrangeMachine', me_strangemachine)
ob_collider_strangemachine = bpy.data.objects.new('Collider_StrangeMachine', me_collider_strangemachine)

# ---- transforms, parenting, visibility, modifiers, constraints
ob_strangemachine.location = (0.0, 0.0, 0.0)
ob_strangemachine.lineart.crease_threshold = 0.0
_m = ob_strangemachine.modifiers.new('Auto Smooth', 'NODES')
_m.node_group = ng_auto_smooth
_gi = [s.identifier for s in ng_auto_smooth.interface.items_tree if s.item_type == 'SOCKET' and s.in_out == 'INPUT']
_m[_gi[1]] = 2.784  # Angle
ob_collider_strangemachine.location = (0.0, 0.0, 0.0)
ob_collider_strangemachine.lineart.crease_threshold = 0.0

# ---- collection membership
col_collection_1.objects.link(ob_strangemachine)
col_collection_2.objects.link(ob_collider_strangemachine)

# ---- scene / render settings (as saved in the file)
scene.frame_start = 1; scene.frame_end = 250; scene.frame_set(0)
scene.render.engine = 'BLENDER_EEVEE_NEXT'
scene.render.resolution_percentage = 50
scene.render.dither_intensity = 0.0
scene.cycles.use_denoising = False
scene.cycles.samples = 128
scene.cycles.sampling_pattern = 'TABULATED_SOBOL'
scene.cycles.use_adaptive_sampling = False
scene.cycles.use_light_tree = False
scene.cycles.blur_glossy = 0.0
scene.cycles.sample_clamp_indirect = 0.0
scene.view_settings.view_transform = 'Standard'
bpy.context.view_layer.update()

# ---- added for rendering (the .blend has no active camera and no usable light): camera, sun
cam_auto = bpy.data.cameras.new('AutoCamera')
cam_auto.lens = 50.0
cam_auto.sensor_width = 36.0
cam_auto.clip_end = 1000.0
ob_auto_camera = bpy.data.objects.new('AutoCamera', cam_auto)
scene.collection.objects.link(ob_auto_camera)
ob_auto_camera.location = (2.97282, -3.56738, 3.85804)
ob_auto_camera.rotation_euler = (1.09748, -7.21219e-08, 0.694738)
scene.camera = ob_auto_camera
light_auto_sun = bpy.data.lights.new('AutoSun', 'SUN')
light_auto_sun.energy = 3.0
light_auto_sun.angle = 0.0523599
ob_auto_sun = bpy.data.objects.new('AutoSun', light_auto_sun)
scene.collection.objects.link(ob_auto_sun)
ob_auto_sun.rotation_euler = (0.872665, 0.174533, 0.523599)
bpy.context.view_layer.update()
